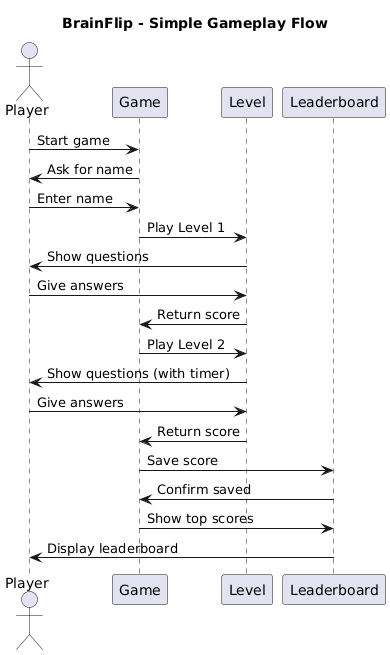

The diagram above was rendered by PlantUML. Its source (embedded in the PNG):
@startuml
title BrainFlip - Simple Gameplay Flow

actor Player
participant Game
participant Level
participant Leaderboard

Player -> Game: Start game
Game -> Player: Ask for name
Player -> Game: Enter name

Game -> Level: Play Level 1
Level -> Player: Show questions
Player -> Level: Give answers
Level -> Game: Return score

Game -> Level: Play Level 2
Level -> Player: Show questions (with timer)
Player -> Level: Give answers
Level -> Game: Return score

Game -> Leaderboard: Save score
Leaderboard -> Game: Confirm saved
Game -> Leaderboard: Show top scores
Leaderboard -> Player: Display leaderboard
@enduml